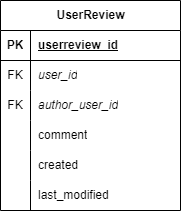

The diagram above was exported from draw.io. Its source (the exported page's mxGraphModel, read from the mxfile embedded in the PNG):
<mxGraphModel dx="1014" dy="2196" grid="1" gridSize="10" guides="1" tooltips="1" connect="1" arrows="1" fold="1" page="1" pageScale="1" pageWidth="850" pageHeight="1100" math="0" shadow="0" extFonts="Permanent Marker^https://fonts.googleapis.com/css?family=Permanent+Marker">
  <root>
    <mxCell id="0" />
    <mxCell id="1" parent="0" />
    <mxCell id="2" value="UserReview" style="shape=table;startSize=30;container=1;collapsible=1;childLayout=tableLayout;fixedRows=1;rowLines=0;fontStyle=1;align=center;resizeLast=1;html=1;" vertex="1" parent="1">
      <mxGeometry x="100" y="-745" width="180" height="210" as="geometry" />
    </mxCell>
    <mxCell id="3" value="" style="shape=tableRow;horizontal=0;startSize=0;swimlaneHead=0;swimlaneBody=0;fillColor=none;collapsible=0;dropTarget=0;points=[[0,0.5],[1,0.5]];portConstraint=eastwest;top=0;left=0;right=0;bottom=1;" vertex="1" parent="2">
      <mxGeometry y="30" width="180" height="30" as="geometry" />
    </mxCell>
    <mxCell id="4" value="PK" style="shape=partialRectangle;connectable=0;fillColor=none;top=0;left=0;bottom=0;right=0;fontStyle=1;overflow=hidden;whiteSpace=wrap;html=1;" vertex="1" parent="3">
      <mxGeometry width="30" height="30" as="geometry">
        <mxRectangle width="30" height="30" as="alternateBounds" />
      </mxGeometry>
    </mxCell>
    <mxCell id="5" value="userreview_id" style="shape=partialRectangle;connectable=0;fillColor=none;top=0;left=0;bottom=0;right=0;align=left;spacingLeft=6;fontStyle=5;overflow=hidden;whiteSpace=wrap;html=1;" vertex="1" parent="3">
      <mxGeometry x="30" width="150" height="30" as="geometry">
        <mxRectangle width="150" height="30" as="alternateBounds" />
      </mxGeometry>
    </mxCell>
    <mxCell id="6" value="" style="shape=tableRow;horizontal=0;startSize=0;swimlaneHead=0;swimlaneBody=0;fillColor=none;collapsible=0;dropTarget=0;points=[[0,0.5],[1,0.5]];portConstraint=eastwest;top=0;left=0;right=0;bottom=0;" vertex="1" parent="2">
      <mxGeometry y="60" width="180" height="30" as="geometry" />
    </mxCell>
    <mxCell id="7" value="FK" style="shape=partialRectangle;connectable=0;fillColor=none;top=0;left=0;bottom=0;right=0;editable=1;overflow=hidden;whiteSpace=wrap;html=1;" vertex="1" parent="6">
      <mxGeometry width="30" height="30" as="geometry">
        <mxRectangle width="30" height="30" as="alternateBounds" />
      </mxGeometry>
    </mxCell>
    <mxCell id="8" value="user_id" style="shape=partialRectangle;connectable=0;fillColor=none;top=0;left=0;bottom=0;right=0;align=left;spacingLeft=6;overflow=hidden;whiteSpace=wrap;html=1;fontStyle=2" vertex="1" parent="6">
      <mxGeometry x="30" width="150" height="30" as="geometry">
        <mxRectangle width="150" height="30" as="alternateBounds" />
      </mxGeometry>
    </mxCell>
    <mxCell id="9" value="" style="shape=tableRow;horizontal=0;startSize=0;swimlaneHead=0;swimlaneBody=0;fillColor=none;collapsible=0;dropTarget=0;points=[[0,0.5],[1,0.5]];portConstraint=eastwest;top=0;left=0;right=0;bottom=0;" vertex="1" parent="2">
      <mxGeometry y="90" width="180" height="30" as="geometry" />
    </mxCell>
    <mxCell id="10" value="FK" style="shape=partialRectangle;connectable=0;fillColor=none;top=0;left=0;bottom=0;right=0;editable=1;overflow=hidden;whiteSpace=wrap;html=1;" vertex="1" parent="9">
      <mxGeometry width="30" height="30" as="geometry">
        <mxRectangle width="30" height="30" as="alternateBounds" />
      </mxGeometry>
    </mxCell>
    <mxCell id="11" value="author_user_id" style="shape=partialRectangle;connectable=0;fillColor=none;top=0;left=0;bottom=0;right=0;align=left;spacingLeft=6;overflow=hidden;whiteSpace=wrap;html=1;fontStyle=2" vertex="1" parent="9">
      <mxGeometry x="30" width="150" height="30" as="geometry">
        <mxRectangle width="150" height="30" as="alternateBounds" />
      </mxGeometry>
    </mxCell>
    <mxCell id="12" value="" style="shape=tableRow;horizontal=0;startSize=0;swimlaneHead=0;swimlaneBody=0;fillColor=none;collapsible=0;dropTarget=0;points=[[0,0.5],[1,0.5]];portConstraint=eastwest;top=0;left=0;right=0;bottom=0;" vertex="1" parent="2">
      <mxGeometry y="120" width="180" height="30" as="geometry" />
    </mxCell>
    <mxCell id="13" value="" style="shape=partialRectangle;connectable=0;fillColor=none;top=0;left=0;bottom=0;right=0;editable=1;overflow=hidden;whiteSpace=wrap;html=1;" vertex="1" parent="12">
      <mxGeometry width="30" height="30" as="geometry">
        <mxRectangle width="30" height="30" as="alternateBounds" />
      </mxGeometry>
    </mxCell>
    <mxCell id="14" value="comment" style="shape=partialRectangle;connectable=0;fillColor=none;top=0;left=0;bottom=0;right=0;align=left;spacingLeft=6;overflow=hidden;whiteSpace=wrap;html=1;" vertex="1" parent="12">
      <mxGeometry x="30" width="150" height="30" as="geometry">
        <mxRectangle width="150" height="30" as="alternateBounds" />
      </mxGeometry>
    </mxCell>
    <mxCell id="15" value="" style="shape=tableRow;horizontal=0;startSize=0;swimlaneHead=0;swimlaneBody=0;fillColor=none;collapsible=0;dropTarget=0;points=[[0,0.5],[1,0.5]];portConstraint=eastwest;top=0;left=0;right=0;bottom=0;" vertex="1" parent="2">
      <mxGeometry y="150" width="180" height="30" as="geometry" />
    </mxCell>
    <mxCell id="16" value="" style="shape=partialRectangle;connectable=0;fillColor=none;top=0;left=0;bottom=0;right=0;editable=1;overflow=hidden;whiteSpace=wrap;html=1;" vertex="1" parent="15">
      <mxGeometry width="30" height="30" as="geometry">
        <mxRectangle width="30" height="30" as="alternateBounds" />
      </mxGeometry>
    </mxCell>
    <mxCell id="17" value="created" style="shape=partialRectangle;connectable=0;fillColor=none;top=0;left=0;bottom=0;right=0;align=left;spacingLeft=6;overflow=hidden;whiteSpace=wrap;html=1;" vertex="1" parent="15">
      <mxGeometry x="30" width="150" height="30" as="geometry">
        <mxRectangle width="150" height="30" as="alternateBounds" />
      </mxGeometry>
    </mxCell>
    <mxCell id="18" value="" style="shape=tableRow;horizontal=0;startSize=0;swimlaneHead=0;swimlaneBody=0;fillColor=none;collapsible=0;dropTarget=0;points=[[0,0.5],[1,0.5]];portConstraint=eastwest;top=0;left=0;right=0;bottom=0;" vertex="1" parent="2">
      <mxGeometry y="180" width="180" height="30" as="geometry" />
    </mxCell>
    <mxCell id="19" value="" style="shape=partialRectangle;connectable=0;fillColor=none;top=0;left=0;bottom=0;right=0;editable=1;overflow=hidden;whiteSpace=wrap;html=1;" vertex="1" parent="18">
      <mxGeometry width="30" height="30" as="geometry">
        <mxRectangle width="30" height="30" as="alternateBounds" />
      </mxGeometry>
    </mxCell>
    <mxCell id="20" value="last_modified" style="shape=partialRectangle;connectable=0;fillColor=none;top=0;left=0;bottom=0;right=0;align=left;spacingLeft=6;overflow=hidden;whiteSpace=wrap;html=1;" vertex="1" parent="18">
      <mxGeometry x="30" width="150" height="30" as="geometry">
        <mxRectangle width="150" height="30" as="alternateBounds" />
      </mxGeometry>
    </mxCell>
  </root>
</mxGraphModel>